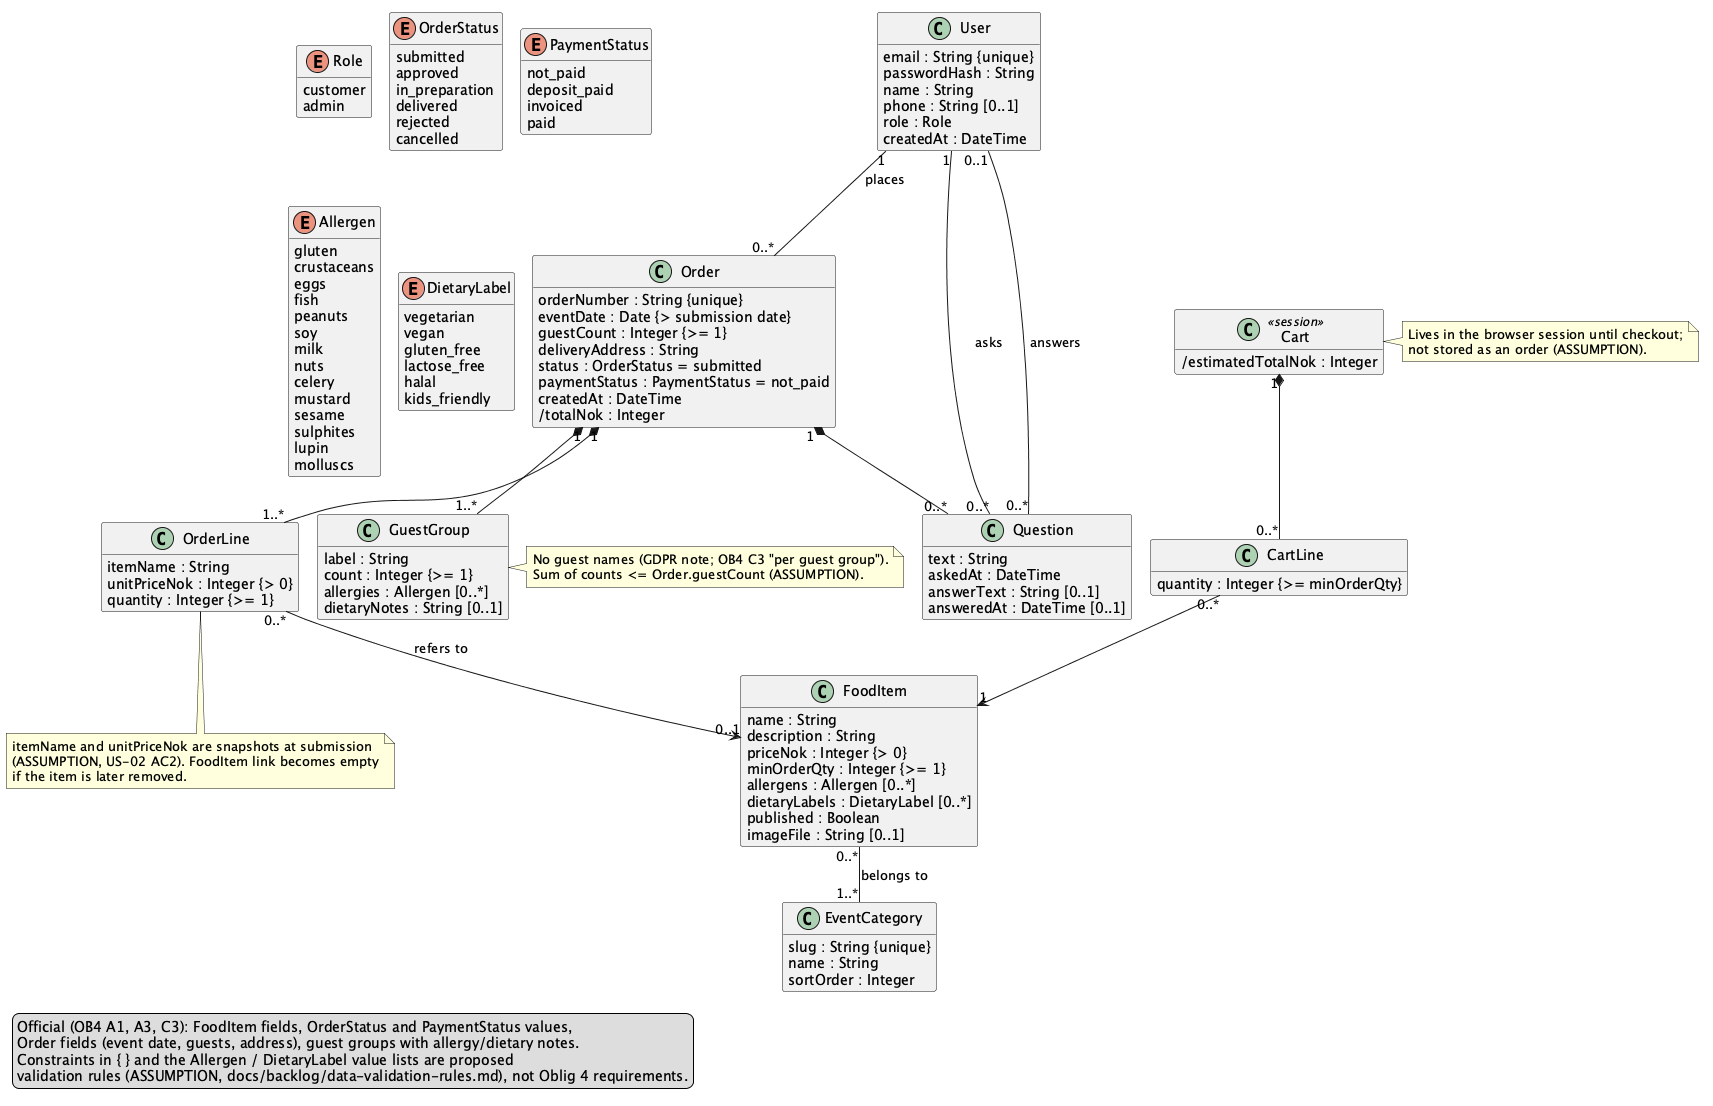

The diagram above was rendered by PlantUML. Its source (embedded in the PNG):
@startuml domain-class
' Ekte Mat Online — domain class diagram (analysis level: attributes, multiplicities, associations; no methods,
' no controllers/repositories). Source: user-stories.md, data-validation-rules.md, 01-plan §4.
!pragma layout smetana
hide empty methods
skinparam classAttributeIconSize 0

enum Role {
  customer
  admin
}

enum OrderStatus {
  submitted
  approved
  in_preparation
  delivered
  rejected
  cancelled
}

enum PaymentStatus {
  not_paid
  deposit_paid
  invoiced
  paid
}

enum Allergen {
  gluten
  crustaceans
  eggs
  fish
  peanuts
  soy
  milk
  nuts
  celery
  mustard
  sesame
  sulphites
  lupin
  molluscs
}

enum DietaryLabel {
  vegetarian
  vegan
  gluten_free
  lactose_free
  halal
  kids_friendly
}

class User {
  email : String {unique}
  passwordHash : String
  name : String
  phone : String [0..1]
  role : Role
  createdAt : DateTime
}

class EventCategory {
  slug : String {unique}
  name : String
  sortOrder : Integer
}

class FoodItem {
  name : String
  description : String
  priceNok : Integer {> 0}
  minOrderQty : Integer {>= 1}
  allergens : Allergen [0..*]
  dietaryLabels : DietaryLabel [0..*]
  published : Boolean
  imageFile : String [0..1]
}

class Cart <<session>> {
  /estimatedTotalNok : Integer
}

class CartLine {
  quantity : Integer {>= minOrderQty}
}

class Order {
  orderNumber : String {unique}
  eventDate : Date {> submission date}
  guestCount : Integer {>= 1}
  deliveryAddress : String
  status : OrderStatus = submitted
  paymentStatus : PaymentStatus = not_paid
  createdAt : DateTime
  /totalNok : Integer
}

class OrderLine {
  itemName : String
  unitPriceNok : Integer {> 0}
  quantity : Integer {>= 1}
}

class GuestGroup {
  label : String
  count : Integer {>= 1}
  allergies : Allergen [0..*]
  dietaryNotes : String [0..1]
}

class Question {
  text : String
  askedAt : DateTime
  answerText : String [0..1]
  answeredAt : DateTime [0..1]
}

FoodItem "0..*" -- "1..*" EventCategory : belongs to >
Cart "1" *-- "0..*" CartLine
CartLine "0..*" --> "1" FoodItem
User "1" -- "0..*" Order : places >
Order "1" *-- "1..*" OrderLine
OrderLine "0..*" --> "0..1" FoodItem : refers to >
Order "1" *-- "1..*" GuestGroup
Order "1" *-- "0..*" Question
User "1" -- "0..*" Question : asks >
User "0..1" -- "0..*" Question : answers >

note right of GuestGroup
  No guest names (GDPR note; OB4 C3 "per guest group").
  Sum of counts <= Order.guestCount (ASSUMPTION).
end note

note bottom of OrderLine
  itemName and unitPriceNok are snapshots at submission
  (ASSUMPTION, US-02 AC2). FoodItem link becomes empty
  if the item is later removed.
end note

legend bottom left
  Official (OB4 A1, A3, C3): FoodItem fields, OrderStatus and PaymentStatus values,
  Order fields (event date, guests, address), guest groups with allergy/dietary notes.
  Constraints in { } and the Allergen / DietaryLabel value lists are proposed
  validation rules (ASSUMPTION, docs/backlog/data-validation-rules.md), not Oblig 4 requirements.
endlegend

note right of Cart
  Lives in the browser session until checkout;
  not stored as an order (ASSUMPTION).
end note
@enduml